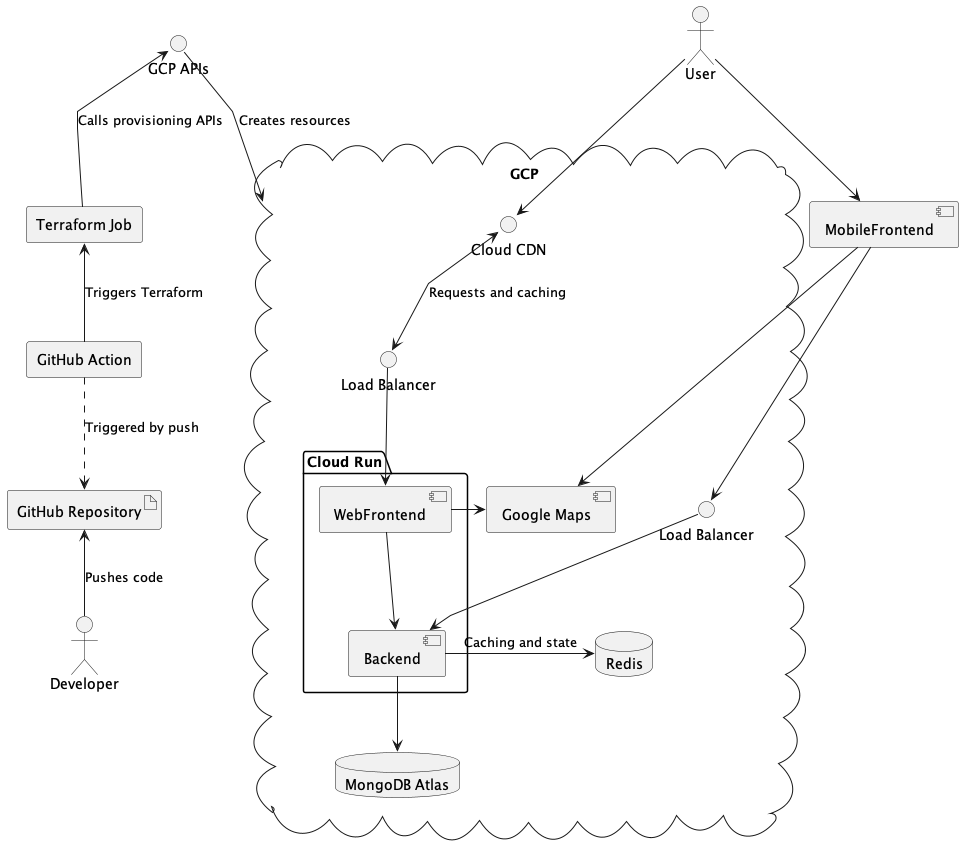

The diagram above was rendered by PlantUML. Its source (embedded in the PNG):
@startuml
skinparam linetype polyline

' Entities
actor User
actor Developer

artifact "GitHub Repository"
agent "GitHub Action" as gha
agent "Terraform Job" as iac

interface "GCP APIs" as gcpapis
cloud GCP {
    interface "Cloud CDN" as cdn
    interface "Load Balancer" as lb1
    interface "Load Balancer" as lb2
    package "Cloud Run" {
        [WebFrontend]
        [Backend]
    }
    database "MongoDB Atlas" as mongo
    database Redis
    [Google Maps]
}
[MobileFrontend]

' Relations
Developer -up-> [GitHub Repository]: Pushes code
User --> cdn
User --> MobileFrontend

[GitHub Repository] <.up. gha : Triggered by push
gha -up-> iac : Triggers Terraform
iac -up-> gcpapis: Calls provisioning APIs
gcpapis --> GCP: Creates resources

cdn <--> lb1 : Requests and caching
lb1 --> WebFrontend
lb2 --> Backend
WebFrontend --> Backend
MobileFrontend ---> lb2
WebFrontend -right-> [Google Maps]
MobileFrontend ---> [Google Maps]

Backend --> mongo
Backend -right-> Redis : Caching and state
@enduml